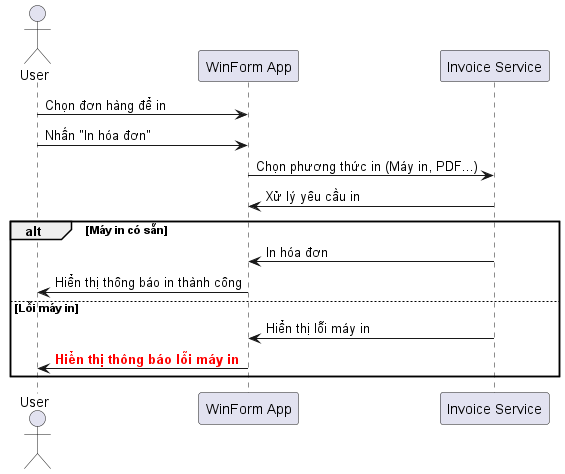

The diagram above was rendered by PlantUML. Its source (embedded in the PNG):
@startuml
actor User
participant "WinForm App" as App
participant "Invoice Service" as InvoiceService

User -> App: Chọn đơn hàng để in
User -> App: Nhấn "In hóa đơn"
App -> InvoiceService: Chọn phương thức in (Máy in, PDF...)
InvoiceService -> App: Xử lý yêu cầu in
alt Máy in có sẵn
    InvoiceService -> App: In hóa đơn
    App -> User: Hiển thị thông báo in thành công
else Lỗi máy in
    InvoiceService -> App: Hiển thị lỗi máy in
    App -> User: <font color=red><b>Hiển thị thông báo lỗi máy in</b></font>
end
@enduml